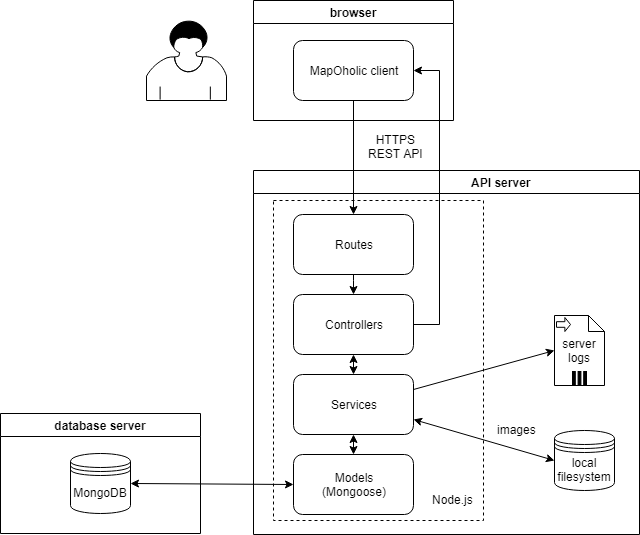

The diagram above was exported from draw.io. Its source (the exported page's mxGraphModel, read from the mxfile embedded in the PNG):
<mxGraphModel dx="1088" dy="551" grid="1" gridSize="10" guides="1" tooltips="1" connect="1" arrows="1" fold="1" page="1" pageScale="1" pageWidth="827" pageHeight="1169" math="0" shadow="0">
  <root>
    <mxCell id="0" />
    <mxCell id="1" parent="0" />
    <mxCell id="UaQZVkZZvdj6ApCIQu1U-4" value="" style="shape=mxgraph.bpmn.user_task;html=1;outlineConnect=0;" vertex="1" parent="1">
      <mxGeometry x="227" y="60" width="80" height="80" as="geometry" />
    </mxCell>
    <mxCell id="UaQZVkZZvdj6ApCIQu1U-12" value="browser" style="swimlane;" vertex="1" parent="1">
      <mxGeometry x="334" y="40" width="200" height="120" as="geometry" />
    </mxCell>
    <mxCell id="UaQZVkZZvdj6ApCIQu1U-3" value="MapOholic client" style="rounded=1;whiteSpace=wrap;html=1;" vertex="1" parent="UaQZVkZZvdj6ApCIQu1U-12">
      <mxGeometry x="40" y="40" width="120" height="60" as="geometry" />
    </mxCell>
    <mxCell id="UaQZVkZZvdj6ApCIQu1U-14" value="                                 API server" style="swimlane;" vertex="1" parent="1">
      <mxGeometry x="334" y="210" width="386" height="364" as="geometry" />
    </mxCell>
    <mxCell id="UaQZVkZZvdj6ApCIQu1U-31" value="" style="rounded=0;whiteSpace=wrap;html=1;dashed=1;" vertex="1" parent="UaQZVkZZvdj6ApCIQu1U-14">
      <mxGeometry x="20" y="30" width="210" height="320" as="geometry" />
    </mxCell>
    <mxCell id="UaQZVkZZvdj6ApCIQu1U-18" value="Controllers" style="rounded=1;whiteSpace=wrap;html=1;" vertex="1" parent="UaQZVkZZvdj6ApCIQu1U-14">
      <mxGeometry x="40" y="124" width="120" height="60" as="geometry" />
    </mxCell>
    <mxCell id="UaQZVkZZvdj6ApCIQu1U-17" value="Services" style="rounded=1;whiteSpace=wrap;html=1;" vertex="1" parent="UaQZVkZZvdj6ApCIQu1U-14">
      <mxGeometry x="40" y="204" width="120" height="60" as="geometry" />
    </mxCell>
    <mxCell id="UaQZVkZZvdj6ApCIQu1U-37" style="edgeStyle=orthogonalEdgeStyle;rounded=0;orthogonalLoop=1;jettySize=auto;html=1;exitX=0.5;exitY=1;exitDx=0;exitDy=0;entryX=0.5;entryY=0;entryDx=0;entryDy=0;" edge="1" parent="UaQZVkZZvdj6ApCIQu1U-14" source="UaQZVkZZvdj6ApCIQu1U-19" target="UaQZVkZZvdj6ApCIQu1U-18">
      <mxGeometry relative="1" as="geometry">
        <mxPoint x="286" y="110" as="targetPoint" />
        <Array as="points">
          <mxPoint x="100" y="110" />
          <mxPoint x="100" y="110" />
        </Array>
      </mxGeometry>
    </mxCell>
    <mxCell id="UaQZVkZZvdj6ApCIQu1U-19" value="Routes" style="rounded=1;whiteSpace=wrap;html=1;" vertex="1" parent="UaQZVkZZvdj6ApCIQu1U-14">
      <mxGeometry x="40" y="44" width="120" height="60" as="geometry" />
    </mxCell>
    <mxCell id="UaQZVkZZvdj6ApCIQu1U-6" value="local filesystem" style="shape=datastore;whiteSpace=wrap;html=1;" vertex="1" parent="UaQZVkZZvdj6ApCIQu1U-14">
      <mxGeometry x="301" y="260" width="60" height="60" as="geometry" />
    </mxCell>
    <mxCell id="UaQZVkZZvdj6ApCIQu1U-23" value="Models&lt;br&gt;(Mongoose)" style="rounded=1;whiteSpace=wrap;html=1;" vertex="1" parent="UaQZVkZZvdj6ApCIQu1U-14">
      <mxGeometry x="40" y="284" width="120" height="60" as="geometry" />
    </mxCell>
    <mxCell id="UaQZVkZZvdj6ApCIQu1U-7" value="server logs" style="shape=note;whiteSpace=wrap;size=16;html=1;" vertex="1" parent="UaQZVkZZvdj6ApCIQu1U-14">
      <mxGeometry x="301" y="145" width="50" height="70" as="geometry" />
    </mxCell>
    <mxCell id="UaQZVkZZvdj6ApCIQu1U-8" value="" style="html=1;shape=singleArrow;arrowWidth=0.4;arrowSize=0.4;outlineConnect=0;" vertex="1" parent="UaQZVkZZvdj6ApCIQu1U-7">
      <mxGeometry width="14" height="14" relative="1" as="geometry">
        <mxPoint x="2" y="2" as="offset" />
      </mxGeometry>
    </mxCell>
    <mxCell id="UaQZVkZZvdj6ApCIQu1U-9" value="" style="html=1;whiteSpace=wrap;shape=parallelMarker;outlineConnect=0;" vertex="1" parent="UaQZVkZZvdj6ApCIQu1U-7">
      <mxGeometry x="0.5" y="1" width="14" height="14" relative="1" as="geometry">
        <mxPoint x="-7" y="-14" as="offset" />
      </mxGeometry>
    </mxCell>
    <mxCell id="UaQZVkZZvdj6ApCIQu1U-24" value="" style="endArrow=classic;startArrow=classic;html=1;entryX=0;entryY=0.5;entryDx=0;entryDy=0;exitX=1;exitY=0.75;exitDx=0;exitDy=0;" edge="1" parent="UaQZVkZZvdj6ApCIQu1U-14" source="UaQZVkZZvdj6ApCIQu1U-17" target="UaQZVkZZvdj6ApCIQu1U-6">
      <mxGeometry width="50" height="50" relative="1" as="geometry">
        <mxPoint x="285" y="-80" as="sourcePoint" />
        <mxPoint x="435" y="-80" as="targetPoint" />
      </mxGeometry>
    </mxCell>
    <mxCell id="UaQZVkZZvdj6ApCIQu1U-30" value="" style="endArrow=classic;startArrow=classic;html=1;entryX=0.5;entryY=1;entryDx=0;entryDy=0;exitX=0.5;exitY=0;exitDx=0;exitDy=0;" edge="1" parent="UaQZVkZZvdj6ApCIQu1U-14" source="UaQZVkZZvdj6ApCIQu1U-17" target="UaQZVkZZvdj6ApCIQu1U-18">
      <mxGeometry width="50" height="50" relative="1" as="geometry">
        <mxPoint x="130" y="154" as="sourcePoint" />
        <mxPoint x="130" y="134" as="targetPoint" />
      </mxGeometry>
    </mxCell>
    <mxCell id="UaQZVkZZvdj6ApCIQu1U-15" value="" style="endArrow=classic;html=1;exitX=1;exitY=0.25;exitDx=0;exitDy=0;entryX=0;entryY=0.5;entryDx=0;entryDy=0;entryPerimeter=0;" edge="1" parent="UaQZVkZZvdj6ApCIQu1U-14" source="UaQZVkZZvdj6ApCIQu1U-17" target="UaQZVkZZvdj6ApCIQu1U-7">
      <mxGeometry width="50" height="50" relative="1" as="geometry">
        <mxPoint x="-280" y="-10" as="sourcePoint" />
        <mxPoint x="-230" y="-60" as="targetPoint" />
      </mxGeometry>
    </mxCell>
    <mxCell id="UaQZVkZZvdj6ApCIQu1U-27" value="Node.js" style="text;html=1;resizable=0;points=[];autosize=1;align=left;verticalAlign=top;spacingTop=-4;" vertex="1" parent="UaQZVkZZvdj6ApCIQu1U-14">
      <mxGeometry x="177" y="320" width="60" height="20" as="geometry" />
    </mxCell>
    <mxCell id="UaQZVkZZvdj6ApCIQu1U-35" value="images" style="text;html=1;resizable=0;points=[];autosize=1;align=left;verticalAlign=top;spacingTop=-4;" vertex="1" parent="UaQZVkZZvdj6ApCIQu1U-14">
      <mxGeometry x="242" y="250" width="50" height="20" as="geometry" />
    </mxCell>
    <mxCell id="UaQZVkZZvdj6ApCIQu1U-29" value="" style="endArrow=classic;startArrow=classic;html=1;exitX=0.5;exitY=0;exitDx=0;exitDy=0;entryX=0.5;entryY=1;entryDx=0;entryDy=0;" edge="1" parent="UaQZVkZZvdj6ApCIQu1U-14" source="UaQZVkZZvdj6ApCIQu1U-23" target="UaQZVkZZvdj6ApCIQu1U-17">
      <mxGeometry width="50" height="50" relative="1" as="geometry">
        <mxPoint x="106" y="130" as="sourcePoint" />
        <mxPoint x="100" y="260" as="targetPoint" />
      </mxGeometry>
    </mxCell>
    <mxCell id="UaQZVkZZvdj6ApCIQu1U-16" value="" style="endArrow=classic;startArrow=classic;html=1;entryX=0;entryY=0.5;entryDx=0;entryDy=0;exitX=1;exitY=0.5;exitDx=0;exitDy=0;" edge="1" parent="1" source="UaQZVkZZvdj6ApCIQu1U-5" target="UaQZVkZZvdj6ApCIQu1U-23">
      <mxGeometry width="50" height="50" relative="1" as="geometry">
        <mxPoint x="130" y="300" as="sourcePoint" />
        <mxPoint x="180" y="250" as="targetPoint" />
      </mxGeometry>
    </mxCell>
    <mxCell id="UaQZVkZZvdj6ApCIQu1U-20" value="database server" style="swimlane;" vertex="1" parent="1">
      <mxGeometry x="81" y="453" width="200" height="120" as="geometry" />
    </mxCell>
    <mxCell id="UaQZVkZZvdj6ApCIQu1U-5" value="MongoDB" style="shape=datastore;whiteSpace=wrap;html=1;" vertex="1" parent="UaQZVkZZvdj6ApCIQu1U-20">
      <mxGeometry x="70" y="40" width="60" height="60" as="geometry" />
    </mxCell>
    <mxCell id="UaQZVkZZvdj6ApCIQu1U-34" value="HTTPS&lt;br&gt;REST API" style="text;html=1;resizable=0;points=[];autosize=1;align=center;verticalAlign=top;spacingTop=-4;" vertex="1" parent="1">
      <mxGeometry x="441" y="170" width="70" height="30" as="geometry" />
    </mxCell>
    <mxCell id="UaQZVkZZvdj6ApCIQu1U-39" style="edgeStyle=orthogonalEdgeStyle;rounded=0;orthogonalLoop=1;jettySize=auto;html=1;exitX=1;exitY=0.5;exitDx=0;exitDy=0;entryX=1;entryY=0.5;entryDx=0;entryDy=0;" edge="1" parent="1" source="UaQZVkZZvdj6ApCIQu1U-18" target="UaQZVkZZvdj6ApCIQu1U-3">
      <mxGeometry relative="1" as="geometry">
        <mxPoint x="510" y="180" as="targetPoint" />
        <Array as="points">
          <mxPoint x="520" y="364" />
          <mxPoint x="520" y="110" />
        </Array>
      </mxGeometry>
    </mxCell>
    <mxCell id="UaQZVkZZvdj6ApCIQu1U-40" value="" style="endArrow=classic;html=1;exitX=0.5;exitY=1;exitDx=0;exitDy=0;entryX=0.5;entryY=0;entryDx=0;entryDy=0;" edge="1" parent="1" source="UaQZVkZZvdj6ApCIQu1U-3" target="UaQZVkZZvdj6ApCIQu1U-19">
      <mxGeometry width="50" height="50" relative="1" as="geometry">
        <mxPoint x="190" y="339" as="sourcePoint" />
        <mxPoint x="240" y="289" as="targetPoint" />
      </mxGeometry>
    </mxCell>
  </root>
</mxGraphModel>